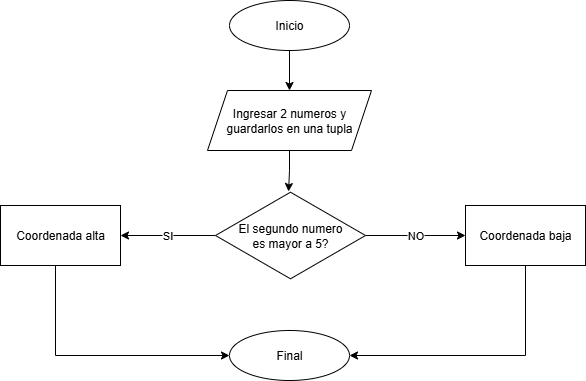

The diagram above was exported from draw.io. Its source (the exported page's mxGraphModel, read from the mxfile embedded in the PNG):
<mxGraphModel dx="825" dy="451" grid="1" gridSize="10" guides="1" tooltips="1" connect="1" arrows="1" fold="1" page="1" pageScale="1" pageWidth="827" pageHeight="1169" math="0" shadow="0">
  <root>
    <mxCell id="Y5aFMElKiKWuogG9yrWw-0" />
    <mxCell id="Y5aFMElKiKWuogG9yrWw-1" parent="Y5aFMElKiKWuogG9yrWw-0" />
    <mxCell id="Y5aFMElKiKWuogG9yrWw-2" style="edgeStyle=orthogonalEdgeStyle;rounded=0;orthogonalLoop=1;jettySize=auto;html=1;exitX=0.5;exitY=1;exitDx=0;exitDy=0;entryX=0.5;entryY=0;entryDx=0;entryDy=0;" parent="Y5aFMElKiKWuogG9yrWw-1" source="Y5aFMElKiKWuogG9yrWw-3" target="Y5aFMElKiKWuogG9yrWw-4" edge="1">
      <mxGeometry relative="1" as="geometry" />
    </mxCell>
    <mxCell id="Y5aFMElKiKWuogG9yrWw-3" value="Inicio" style="ellipse;whiteSpace=wrap;html=1;" parent="Y5aFMElKiKWuogG9yrWw-1" vertex="1">
      <mxGeometry x="354" width="120" height="50" as="geometry" />
    </mxCell>
    <mxCell id="Y5aFMElKiKWuogG9yrWw-4" value="Ingresar 2 numeros y guardarlos en una tupla" style="shape=parallelogram;perimeter=parallelogramPerimeter;whiteSpace=wrap;html=1;fixedSize=1;" parent="Y5aFMElKiKWuogG9yrWw-1" vertex="1">
      <mxGeometry x="332" y="90" width="164" height="60" as="geometry" />
    </mxCell>
    <mxCell id="Y5aFMElKiKWuogG9yrWw-5" value="SI" style="edgeStyle=orthogonalEdgeStyle;rounded=0;orthogonalLoop=1;jettySize=auto;html=1;" parent="Y5aFMElKiKWuogG9yrWw-1" source="Y5aFMElKiKWuogG9yrWw-7" target="Y5aFMElKiKWuogG9yrWw-10" edge="1">
      <mxGeometry relative="1" as="geometry" />
    </mxCell>
    <mxCell id="Y5aFMElKiKWuogG9yrWw-6" value="NO" style="edgeStyle=orthogonalEdgeStyle;rounded=0;orthogonalLoop=1;jettySize=auto;html=1;" parent="Y5aFMElKiKWuogG9yrWw-1" source="Y5aFMElKiKWuogG9yrWw-7" target="Y5aFMElKiKWuogG9yrWw-12" edge="1">
      <mxGeometry relative="1" as="geometry" />
    </mxCell>
    <mxCell id="Y5aFMElKiKWuogG9yrWw-7" value="El segundo numero&lt;div&gt;es&amp;nbsp;&lt;span style=&quot;background-color: transparent; color: light-dark(rgb(0, 0, 0), rgb(255, 255, 255));&quot;&gt;mayor a 5?&lt;/span&gt;&lt;/div&gt;" style="html=1;whiteSpace=wrap;aspect=fixed;shape=isoRectangle;" parent="Y5aFMElKiKWuogG9yrWw-1" vertex="1">
      <mxGeometry x="340" y="190" width="150" height="90" as="geometry" />
    </mxCell>
    <mxCell id="Y5aFMElKiKWuogG9yrWw-8" style="edgeStyle=orthogonalEdgeStyle;rounded=0;orthogonalLoop=1;jettySize=auto;html=1;exitX=0.5;exitY=1;exitDx=0;exitDy=0;entryX=0.487;entryY=0.011;entryDx=0;entryDy=0;entryPerimeter=0;" parent="Y5aFMElKiKWuogG9yrWw-1" source="Y5aFMElKiKWuogG9yrWw-4" target="Y5aFMElKiKWuogG9yrWw-7" edge="1">
      <mxGeometry relative="1" as="geometry" />
    </mxCell>
    <mxCell id="Y5aFMElKiKWuogG9yrWw-9" value="" style="edgeStyle=orthogonalEdgeStyle;rounded=0;orthogonalLoop=1;jettySize=auto;html=1;entryX=0;entryY=0.5;entryDx=0;entryDy=0;" parent="Y5aFMElKiKWuogG9yrWw-1" source="Y5aFMElKiKWuogG9yrWw-10" target="Y5aFMElKiKWuogG9yrWw-13" edge="1">
      <mxGeometry relative="1" as="geometry">
        <mxPoint x="185" y="310" as="targetPoint" />
        <Array as="points">
          <mxPoint x="180" y="355" />
        </Array>
      </mxGeometry>
    </mxCell>
    <mxCell id="Y5aFMElKiKWuogG9yrWw-10" value="Coordenada alta" style="whiteSpace=wrap;html=1;" parent="Y5aFMElKiKWuogG9yrWw-1" vertex="1">
      <mxGeometry x="125" y="205" width="120" height="60" as="geometry" />
    </mxCell>
    <mxCell id="Y5aFMElKiKWuogG9yrWw-11" style="edgeStyle=orthogonalEdgeStyle;rounded=0;orthogonalLoop=1;jettySize=auto;html=1;exitX=0.5;exitY=1;exitDx=0;exitDy=0;entryX=1;entryY=0.5;entryDx=0;entryDy=0;" parent="Y5aFMElKiKWuogG9yrWw-1" source="Y5aFMElKiKWuogG9yrWw-12" target="Y5aFMElKiKWuogG9yrWw-13" edge="1">
      <mxGeometry relative="1" as="geometry" />
    </mxCell>
    <mxCell id="Y5aFMElKiKWuogG9yrWw-12" value="Coordenada baja" style="whiteSpace=wrap;html=1;" parent="Y5aFMElKiKWuogG9yrWw-1" vertex="1">
      <mxGeometry x="590" y="205" width="120" height="60" as="geometry" />
    </mxCell>
    <mxCell id="Y5aFMElKiKWuogG9yrWw-13" value="Final" style="ellipse;whiteSpace=wrap;html=1;" parent="Y5aFMElKiKWuogG9yrWw-1" vertex="1">
      <mxGeometry x="354" y="330" width="120" height="50" as="geometry" />
    </mxCell>
  </root>
</mxGraphModel>